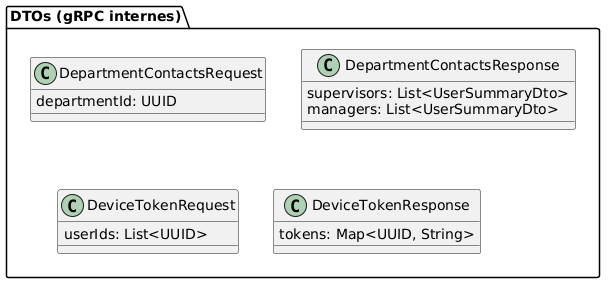

The diagram above was rendered by PlantUML. Its source (embedded in the PNG):
@startuml
package "DTOs (gRPC internes)" as P2 {

  together {
    class DepartmentContactsRequest {
      departmentId: UUID
    }

    class DepartmentContactsResponse {
      supervisors: List<UserSummaryDto>
      managers: List<UserSummaryDto>
    }

    class DeviceTokenRequest {
      userIds: List<UUID>
    }

    class DeviceTokenResponse {
      tokens: Map<UUID, String>
    }
  }
}
@enduml